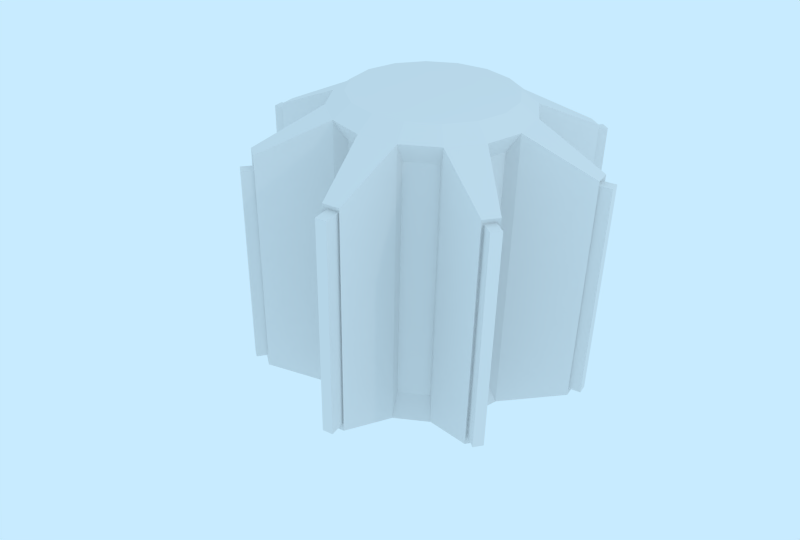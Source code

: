 # Source: model-a.blend  (saved by Blender 2.70.5; exported with 4.5.12 LTS)
import bpy
from mathutils import Matrix  # noqa: F401  (used for matrix-valued properties, if any)

bpy.ops.wm.read_factory_settings(use_empty=True)
scene = bpy.context.scene
scene.name = 'Scene'

# ---- collections
col_collection_1 = bpy.data.collections.new('Collection 1'); scene.collection.children.link(col_collection_1)

# ---- materials (node trees are filled in below, after node groups)
mat_hard_plate = bpy.data.materials.new('hard_plate')
mat_hard_plate.alpha_threshold = 0.0
mat_hard_plate.use_transparent_shadow = False
mat_hard_plate.roughness = 0.5
mat_hard_plate.line_color = (0.0, 0.0, 0.0, 1.0)

# ---- material node trees

# ---- world
world_world = bpy.data.worlds.new('World'); scene.world = world_world
world_world.color = (0.578, 0.8311, 1.0)
world_world.use_sun_shadow = False
world_world.sun_shadow_jitter_overblur = 0.0
world_world.cycles.sampling_method = 'MANUAL'
world_world.cycles.sample_map_resolution = 256

# ---- cameras
cam_camera = bpy.data.cameras.new('Camera')
cam_camera.clip_end = 100.0
cam_camera.lens = 35.0
cam_camera.sensor_width = 32.0
cam_camera.sensor_height = 18.0
cam_camera.ortho_scale = 7.314
cam_camera.dof.focus_distance = 0.0
cam_camera.dof.aperture_fstop = 128.0

# ---- lights
light_lamp = bpy.data.lights.new('Lamp', 'POINT')
light_lamp.transmission_factor = 0.0
light_lamp.cutoff_distance = 30.0
light_lamp.energy = 137.0
light_lamp.shadow_buffer_clip_start = 1.001
light_lamp.shadow_soft_size = 0.1
light_lamp.shadow_maximum_resolution = 0.006
light_lamp.use_absolute_resolution = True
light_lamp.cycles.use_multiple_importance_sampling = False

# ---- meshes
me_cylinder_011 = bpy.data.meshes.new('Cylinder.011')
me_cylinder_011.from_pydata([(0.0, 2.0, -1.49), (0.0, 2.0, 1.507), (1.414, 1.414, -1.49), (1.414, 1.414, 1.507), (2.0, -8.742e-08, -1.49), (2.0, -8.742e-08, 1.507), (1.414, -1.414, -1.49), (1.414, -1.414, 1.507), (-1.748e-07, -2.0, -1.49), (-1.748e-07, -2.0, 1.507), (-1.414, -1.414, -1.49), (-1.414, -1.414, 1.507), (-2.0, 2.385e-08, -1.49), (-2.0, 2.385e-08, 1.507), (-1.414, 1.414, -1.49), (-1.414, 1.414, 1.507), (-3.566e-08, 1.125, 2.0), (0.7952, 0.7952, 2.0), (1.125, -5.263e-08, 2.0), (0.7952, -0.7952, 2.0), (-1.34e-07, -1.125, 2.0), (-0.7952, -0.7952, 2.0), (-1.125, 9.931e-09, 2.0), (-0.7952, 0.7952, 2.0), (-3.351e-08, 1.177, -1.922), (0.8325, 0.8325, -1.922), (1.177, -5.473e-08, -1.922), (0.8325, -0.8325, -1.922), (-1.364e-07, -1.177, -1.922), (-0.8325, -0.8325, -1.922), (-1.177, 1.077e-08, -1.922), (-0.8325, 0.8325, -1.922)], [], [(0, 1, 3, 2), (2, 3, 5, 4), (4, 5, 7, 6), (6, 7, 9, 8), (8, 9, 11, 10), (10, 11, 13, 12), (13, 11, 21, 22), (14, 15, 1, 0), (12, 13, 15, 14), (14, 0, 24, 31), (17, 16, 23, 22, 21, 20, 19, 18), (9, 7, 19, 20), (3, 1, 16, 17), (15, 13, 22, 23), (5, 3, 17, 18), (11, 9, 20, 21), (1, 15, 23, 16), (7, 5, 18, 19), (24, 25, 26, 27, 28, 29, 30, 31), (4, 6, 27, 26), (10, 12, 30, 29), (6, 8, 28, 27), (0, 2, 25, 24), (12, 14, 31, 30), (2, 4, 26, 25), (8, 10, 29, 28)])
me_cylinder_011.materials.append(mat_hard_plate)
me_cylinder_011.use_remesh_preserve_volume = False
me_cylinder_011.use_remesh_preserve_attributes = False
me_cylinder_011.use_mirror_vertex_groups = False
me_cylinder_011.update()
me_cylinder_001 = bpy.data.meshes.new('Cylinder.001')
me_cylinder_001.from_pydata([(0.2341, 1.159, -1.775), (0.2341, 1.159, 1.772), (0.6597, 0.9811, -1.775), (0.6597, 0.9811, 1.772), (0.985, 0.6539, -1.775), (0.985, 0.6539, 1.772), (1.16, 0.2272, -1.775), (1.16, 0.2272, 1.772), (1.159, -0.2341, -1.775), (1.159, -0.2341, 1.772), (0.9811, -0.6597, -1.775), (0.9811, -0.6597, 1.772), (0.6539, -0.985, -1.775), (0.6539, -0.985, 1.772), (0.2272, -1.16, -1.775), (0.2272, -1.16, 1.772), (-0.2341, -1.159, -1.775), (-0.2341, -1.159, 1.772), (-0.6597, -0.9811, -1.775), (-0.6597, -0.9811, 1.772), (-0.985, -0.6539, -1.775), (-0.985, -0.6539, 1.772), (-1.16, -0.2272, -1.775), (-1.16, -0.2272, 1.772), (-1.159, 0.2341, -1.775), (-1.159, 0.2341, 1.772), (-0.9811, 0.6597, -1.775), (-0.9811, 0.6597, 1.772), (-0.6539, 0.985, -1.775), (-0.6539, 0.985, 1.772), (-0.2272, 1.16, -1.775), (-0.2272, 1.16, 1.772), (0.1919, 0.9498, 1.932), (0.5407, 0.804, 1.932), (0.8072, 0.5359, 1.932), (0.9509, 0.1862, 1.932), (0.9498, -0.1919, 1.932), (0.804, -0.5407, 1.932), (0.5359, -0.8072, 1.932), (0.1862, -0.9509, 1.932), (-0.1919, -0.9498, 1.932), (-0.5407, -0.804, 1.932), (-0.8072, -0.5359, 1.932), (-0.9509, -0.1862, 1.932), (-0.9498, 0.1919, 1.932), (-0.804, 0.5407, 1.932), (-0.5359, 0.8072, 1.932), (-0.1862, 0.9509, 1.932), (0.2145, 1.062, -1.86), (0.6046, 0.8991, -1.86), (0.9027, 0.5993, -1.86), (1.063, 0.2082, -1.86), (1.062, -0.2145, -1.86), (0.8991, -0.6046, -1.86), (0.5993, -0.9027, -1.86), (0.2082, -1.063, -1.86), (-0.2145, -1.062, -1.86), (-0.6046, -0.8991, -1.86), (-0.9027, -0.5993, -1.86), (-1.063, -0.2082, -1.86), (-1.062, 0.2145, -1.86), (-0.8991, 0.6046, -1.86), (-0.5993, 0.9027, -1.86), (-0.2082, 1.063, -1.86), (0.1995, 0.9878, -1.513), (0.1995, 0.9878, 1.51), (0.5624, 0.8363, -1.513), (0.5624, 0.8363, 1.51), (0.8396, 0.5574, -1.513), (0.8396, 0.5574, 1.51), (0.989, 0.1937, -1.513), (0.989, 0.1937, 1.51), (0.9878, -0.1995, -1.513), (0.9878, -0.1995, 1.51), (0.8363, -0.5624, -1.513), (0.8363, -0.5624, 1.51), (0.5574, -0.8396, -1.513), (0.5574, -0.8396, 1.51), (0.1937, -0.989, -1.513), (0.1937, -0.989, 1.51), (-0.1995, -0.9878, -1.513), (-0.1995, -0.9878, 1.51), (-0.5624, -0.8363, -1.513), (-0.5624, -0.8363, 1.51), (-0.8396, -0.5574, -1.513), (-0.8396, -0.5574, 1.51), (-0.989, -0.1937, -1.513), (-0.989, -0.1937, 1.51), (-0.9878, 0.1995, -1.513), (-0.9878, 0.1995, 1.51), (-0.8363, 0.5624, -1.513), (-0.8363, 0.5624, 1.51), (-0.5574, 0.8396, -1.513), (-0.5574, 0.8396, 1.51), (-0.1937, 0.989, -1.513), (-0.1937, 0.989, 1.51), (0.1054, 2.0, -1.396), (0.1054, 2.0, 1.393), (1.348, 1.481, -1.396), (1.348, 1.481, 1.393), (1.489, 1.339, -1.396), (1.489, 1.339, 1.393), (2.0, 0.09356, -1.396), (2.0, 0.09356, 1.393), (2.0, -0.1054, -1.396), (2.0, -0.1054, 1.393), (1.481, -1.348, -1.396), (1.481, -1.348, 1.393), (1.339, -1.489, -1.396), (1.339, -1.489, 1.393), (0.09356, -2.0, -1.396), (0.09356, -2.0, 1.393), (-0.1054, -2.0, -1.396), (-0.1054, -2.0, 1.393), (-1.348, -1.481, -1.396), (-1.348, -1.481, 1.393), (-1.489, -1.339, -1.396), (-1.489, -1.339, 1.393), (-2.0, -0.09356, -1.396), (-2.0, -0.09356, 1.393), (-2.0, 0.1054, -1.396), (-2.0, 0.1054, 1.393), (-1.481, 1.348, -1.396), (-1.481, 1.348, 1.393), (-1.339, 1.489, -1.396), (-1.339, 1.489, 1.393), (-0.09356, 2.0, -1.396), (-0.09356, 2.0, 1.393), (0.06999, 1.961, -1.329), (0.06999, 1.961, 1.326), (1.346, 1.428, -1.329), (1.346, 1.428, 1.326), (1.436, 1.337, -1.329), (1.436, 1.337, 1.326), (1.962, 0.05834, -1.329), (1.962, 0.05834, 1.326), (1.961, -0.06999, -1.329), (1.961, -0.06999, 1.326), (1.428, -1.346, -1.329), (1.428, -1.346, 1.326), (1.337, -1.436, -1.329), (1.337, -1.436, 1.326), (0.05834, -1.962, -1.329), (0.05834, -1.962, 1.326), (-0.06999, -1.961, -1.329), (-0.06999, -1.961, 1.326), (-1.346, -1.428, -1.329), (-1.346, -1.428, 1.326), (-1.436, -1.337, -1.329), (-1.436, -1.337, 1.326), (-1.962, -0.05834, -1.329), (-1.962, -0.05834, 1.326), (-1.961, 0.06999, -1.329), (-1.961, 0.06999, 1.326), (-1.428, 1.346, -1.329), (-1.428, 1.346, 1.326), (-1.337, 1.436, -1.329), (-1.337, 1.436, 1.326), (-0.05834, 1.962, -1.329), (-0.05834, 1.962, 1.326)], [], [(15, 14, 78, 79), (11, 13, 109, 107), (1, 3, 67, 65), (14, 15, 111, 110), (7, 6, 70, 71), (3, 5, 101, 99), (10, 8, 72, 74), (6, 7, 103, 102), (18, 16, 80, 82), (19, 21, 117, 115), (23, 22, 86, 87), (22, 23, 119, 118), (26, 24, 88, 90), (27, 29, 125, 123), (21, 19, 41, 42), (30, 31, 127, 126), (31, 30, 94, 95), (8, 10, 53, 52), (33, 32, 47, 46, 45, 44, 43, 42, 41, 40, 39, 38, 37, 36, 35, 34), (5, 3, 33, 34), (3, 1, 32, 33), (29, 27, 45, 46), (13, 11, 37, 38), (27, 25, 44, 45), (11, 9, 36, 37), (19, 17, 40, 41), (17, 15, 39, 40), (25, 23, 43, 44), (9, 7, 35, 36), (1, 31, 47, 32), (7, 5, 34, 35), (31, 29, 46, 47), (15, 13, 38, 39), (23, 21, 42, 43), (48, 49, 50, 51, 52, 53, 54, 55, 56, 57, 58, 59, 60, 61, 62, 63), (16, 18, 57, 56), (24, 26, 61, 60), (22, 24, 60, 59), (6, 8, 52, 51), (30, 0, 48, 63), (14, 16, 56, 55), (28, 30, 63, 62), (12, 14, 55, 54), (20, 22, 59, 58), (4, 6, 51, 50), (18, 20, 58, 57), (2, 4, 50, 49), (0, 2, 49, 48), (26, 28, 62, 61), (10, 12, 54, 53), (64, 65, 67, 66), (68, 69, 71, 70), (72, 73, 75, 74), (76, 77, 79, 78), (80, 81, 83, 82), (84, 85, 87, 86), (88, 89, 91, 90), (92, 93, 95, 94), (28, 29, 93, 92), (25, 27, 91, 89), (20, 21, 85, 84), (17, 19, 83, 81), (12, 13, 77, 76), (9, 11, 75, 73), (4, 5, 69, 68), (0, 1, 65, 64), (30, 28, 92, 94), (27, 26, 90, 91), (22, 20, 84, 86), (19, 18, 82, 83), (3, 2, 66, 67), (14, 12, 76, 78), (11, 10, 74, 75), (6, 4, 68, 70), (29, 31, 95, 93), (24, 25, 89, 88), (21, 23, 87, 85), (16, 17, 81, 80), (5, 7, 71, 69), (2, 0, 64, 66), (13, 15, 79, 77), (8, 9, 73, 72), (101, 100, 132, 133), (105, 104, 136, 137), (109, 108, 140, 141), (97, 96, 128, 129), (113, 112, 144, 145), (117, 116, 148, 149), (121, 120, 152, 153), (125, 124, 156, 157), (0, 30, 126, 96), (29, 28, 124, 125), (24, 22, 118, 120), (21, 20, 116, 117), (13, 12, 108, 109), (8, 6, 102, 104), (5, 4, 100, 101), (1, 0, 96, 97), (16, 14, 110, 112), (31, 1, 97, 127), (26, 27, 123, 122), (23, 25, 121, 119), (18, 19, 115, 114), (2, 3, 99, 98), (15, 17, 113, 111), (10, 11, 107, 106), (7, 9, 105, 103), (28, 26, 122, 124), (25, 24, 120, 121), (20, 18, 114, 116), (17, 16, 112, 113), (4, 2, 98, 100), (12, 10, 106, 108), (9, 8, 104, 105), (130, 131, 133, 132), (134, 135, 137, 136), (138, 139, 141, 140), (146, 147, 149, 148), (150, 151, 153, 152), (154, 155, 157, 156), (158, 159, 129, 128), (126, 127, 159, 158), (122, 123, 155, 154), (118, 119, 151, 150), (114, 115, 147, 146), (102, 103, 135, 134), (98, 99, 131, 130), (110, 111, 143, 142), (106, 107, 139, 138), (96, 126, 158, 128), (124, 122, 154, 156), (120, 118, 150, 152), (116, 114, 146, 148), (108, 106, 138, 140), (104, 102, 134, 136), (100, 98, 130, 132), (112, 110, 142, 144), (127, 97, 129, 159), (123, 125, 157, 155), (119, 121, 153, 151), (115, 117, 149, 147), (111, 113, 145, 143), (107, 109, 141, 139), (103, 105, 137, 135), (99, 101, 133, 131), (142, 143, 145, 144)])
_uv = me_cylinder_001.uv_layers.new(name='UVMap')
_uv.uv.foreach_set('vector', [0.4668, 0.3333, 0.4668, 0.6667, 0.4506, 0.6421, 0.4506, 0.3579, 0.1559, 0.06826, 0.1158, 0.08485, 0.0969, 0.007157, 0.1142, 0.0, 0.488, 0.6667, 0.5281, 0.6667, 0.519, 0.6913, 0.4848, 0.6913, 0.4668, 0.6667, 0.4668, 0.3333, 0.5459, 0.3689, 0.5459, 0.6311, 0.5628, 0.3333, 0.5628, 0.6667, 0.5467, 0.6421, 0.5467, 0.3579, 0.2869, 0.1556, 0.2703, 0.1155, 0.3482, 0.09666, 0.3553, 0.1139, 0.5715, 0.6667, 0.6117, 0.6667, 0.6149, 0.6913, 0.5806, 0.6913, 0.5628, 0.6667, 0.5628, 0.3333, 0.642, 0.3689, 0.642, 0.6311, 0.7438, 0.6667, 0.7814, 0.6667, 0.7867, 0.6913, 0.7547, 0.6913, 0.06842, 0.1989, 0.08506, 0.239, 0.007174, 0.2578, 0.0, 0.2405, 0.812, 0.3333, 0.812, 0.0, 0.8284, 0.0246, 0.8284, 0.3087, 0.812, 0.0, 0.812, 0.3333, 0.7352, 0.2978, 0.7352, 0.03557, 0.7438, 1.0, 0.7063, 1.0, 0.7009, 0.9754, 0.7329, 0.9754, 0.1994, 0.2862, 0.2395, 0.2696, 0.2584, 0.3473, 0.2411, 0.3545, 0.08506, 0.239, 0.06842, 0.1989, 0.08814, 0.195, 0.1018, 0.2278, 0.7188, 0.0, 0.7188, 0.3333, 0.642, 0.2978, 0.642, 0.03557, 0.7188, 0.3333, 0.7188, 0.0, 0.7352, 0.0246, 0.7352, 0.3087, 0.2395, 0.4393, 0.2703, 0.47, 0.2625, 0.4751, 0.2344, 0.447, 0.2672, 0.1595, 0.2672, 0.195, 0.2536, 0.2278, 0.2284, 0.253, 0.1955, 0.2665, 0.1599, 0.2665, 0.127, 0.253, 0.1018, 0.2278, 0.08814, 0.195, 0.08814, 0.1595, 0.1018, 0.1266, 0.127, 0.1015, 0.1599, 0.08792, 0.1955, 0.08792, 0.2284, 0.1015, 0.2536, 0.1266, 0.2703, 0.1155, 0.2869, 0.1556, 0.2672, 0.1595, 0.2536, 0.1266, 0.2869, 0.1556, 0.2869, 0.1989, 0.2672, 0.195, 0.2672, 0.1595, 0.2395, 0.2696, 0.1994, 0.2862, 0.1955, 0.2665, 0.2284, 0.253, 0.1158, 0.08485, 0.1559, 0.06826, 0.1599, 0.08792, 0.127, 0.1015, 0.1994, 0.2862, 0.1559, 0.2862, 0.1599, 0.2665, 0.1955, 0.2665, 0.1559, 0.06826, 0.1994, 0.06826, 0.1955, 0.08792, 0.1599, 0.08792, 0.06842, 0.1989, 0.06842, 0.1556, 0.08814, 0.1595, 0.08814, 0.195, 0.06842, 0.1556, 0.08506, 0.1155, 0.1018, 0.1266, 0.08814, 0.1595, 0.1559, 0.2862, 0.1158, 0.2696, 0.127, 0.253, 0.1599, 0.2665, 0.1994, 0.06826, 0.2395, 0.08485, 0.2284, 0.1015, 0.1955, 0.08792, 0.2869, 0.1989, 0.2703, 0.239, 0.2536, 0.2278, 0.2672, 0.195, 0.2395, 0.08485, 0.2703, 0.1155, 0.2536, 0.1266, 0.2284, 0.1015, 0.2703, 0.239, 0.2395, 0.2696, 0.2284, 0.253, 0.2536, 0.2278, 0.08506, 0.1155, 0.1158, 0.08485, 0.127, 0.1015, 0.1018, 0.1266, 0.1158, 0.2696, 0.08506, 0.239, 0.1018, 0.2278, 0.127, 0.253, 0.09279, 0.4751, 0.121, 0.447, 0.1578, 0.4318, 0.1976, 0.4318, 0.2344, 0.447, 0.2625, 0.4751, 0.2778, 0.5118, 0.2778, 0.5516, 0.2625, 0.5883, 0.2344, 0.6164, 0.1976, 0.6316, 0.1578, 0.6316, 0.121, 0.6164, 0.09279, 0.5883, 0.07755, 0.5516, 0.07755, 0.5118, 0.2703, 0.5934, 0.2395, 0.6241, 0.2344, 0.6164, 0.2625, 0.5883, 0.1158, 0.6241, 0.08506, 0.5934, 0.09279, 0.5883, 0.121, 0.6164, 0.1559, 0.6407, 0.1158, 0.6241, 0.121, 0.6164, 0.1578, 0.6316, 0.1994, 0.4227, 0.2395, 0.4393, 0.2344, 0.447, 0.1976, 0.4318, 0.06842, 0.51, 0.08506, 0.47, 0.09279, 0.4751, 0.07755, 0.5118, 0.2869, 0.5534, 0.2703, 0.5934, 0.2625, 0.5883, 0.2778, 0.5516, 0.06842, 0.5534, 0.06842, 0.51, 0.07755, 0.5118, 0.07755, 0.5516, 0.2869, 0.51, 0.2869, 0.5534, 0.2778, 0.5516, 0.2778, 0.5118, 0.1994, 0.6407, 0.1559, 0.6407, 0.1578, 0.6316, 0.1976, 0.6316, 0.1559, 0.4227, 0.1994, 0.4227, 0.1976, 0.4318, 0.1578, 0.4318, 0.2395, 0.6241, 0.1994, 0.6407, 0.1976, 0.6316, 0.2344, 0.6164, 0.1158, 0.4393, 0.1559, 0.4227, 0.1578, 0.4318, 0.121, 0.447, 0.08506, 0.47, 0.1158, 0.4393, 0.121, 0.447, 0.09279, 0.4751, 0.08506, 0.5934, 0.06842, 0.5534, 0.07755, 0.5516, 0.09279, 0.5883, 0.2703, 0.47, 0.2869, 0.51, 0.2778, 0.5118, 0.2625, 0.4751, 0.4848, 0.9754, 0.4848, 0.6913, 0.519, 0.6913, 0.519, 0.9754, 0.5373, 0.9754, 0.5373, 0.6913, 0.5715, 0.6913, 0.5715, 0.9754, 0.6149, 0.6913, 0.6149, 0.9754, 0.5806, 0.9754, 0.5806, 0.6913, 0.6651, 0.9754, 0.6651, 0.6913, 0.7009, 0.6913, 0.7009, 0.9754, 0.7867, 0.6913, 0.7867, 0.9754, 0.7547, 0.9754, 0.7547, 0.6913, 0.6221, 0.9754, 0.6221, 0.6913, 0.6579, 0.6913, 0.6579, 0.9754, 0.7009, 0.9754, 0.7009, 0.6913, 0.7329, 0.6913, 0.7329, 0.9754, 0.9655, 0.6421, 0.9655, 0.3579, 0.9997, 0.3579, 0.9997, 0.6421, 0.9863, 0.3333, 0.9863, 0.0, 1.0, 0.0246, 1.0, 0.3087, 0.7063, 0.6667, 0.7438, 0.6667, 0.7329, 0.6913, 0.7009, 0.6913, 0.835, 0.6667, 0.835, 1.0, 0.8214, 0.9754, 0.8214, 0.6913, 0.7814, 1.0, 0.7438, 1.0, 0.7547, 0.9754, 0.7867, 0.9754, 0.9863, 0.0, 0.9863, 0.3333, 0.9716, 0.3087, 0.9716, 0.0246, 0.6117, 1.0, 0.5715, 1.0, 0.5806, 0.9754, 0.6149, 0.9754, 0.6424, 0.6667, 0.6424, 0.3333, 0.6572, 0.3579, 0.6572, 0.6421, 0.4345, 0.6667, 0.4345, 0.3333, 0.4506, 0.3579, 0.4506, 0.6421, 0.9965, 0.6667, 0.9563, 0.6667, 0.9655, 0.6421, 0.9997, 0.6421, 0.9169, 0.6667, 0.9169, 1.0, 0.9046, 0.9754, 0.9046, 0.6913, 0.6569, 1.0, 0.6149, 1.0, 0.6221, 0.9754, 0.6579, 0.9754, 0.8077, 1.0, 0.8077, 0.6667, 0.8214, 0.6913, 0.8214, 0.9754, 0.9169, 1.0, 0.9169, 0.6667, 0.9292, 0.6913, 0.9292, 0.9754, 0.6999, 1.0, 0.6579, 1.0, 0.6651, 0.9754, 0.7009, 0.9754, 0.835, 1.0, 0.835, 0.6667, 0.8487, 0.6913, 0.8487, 0.9754, 0.5683, 1.0, 0.5281, 1.0, 0.5373, 0.9754, 0.5715, 0.9754, 0.9563, 0.3333, 0.9965, 0.3333, 0.9997, 0.3579, 0.9655, 0.3579, 0.6258, 0.3333, 0.6258, 0.0, 0.642, 0.0246, 0.642, 0.3087, 0.6149, 0.6667, 0.6569, 0.6667, 0.6579, 0.6913, 0.6221, 0.6913, 0.4355, 0.3333, 0.4355, 0.0, 0.451, 0.0246, 0.451, 0.3087, 0.5281, 0.6667, 0.5683, 0.6667, 0.5715, 0.6913, 0.5373, 0.6913, 0.5281, 1.0, 0.488, 1.0, 0.4848, 0.9754, 0.519, 0.9754, 0.6579, 0.6667, 0.6999, 0.6667, 0.7009, 0.6913, 0.6651, 0.6913, 0.4665, 0.0, 0.4665, 0.3333, 0.451, 0.3087, 0.451, 0.0246, 0.4848, 0.9644, 0.4848, 0.7022, 0.4848, 0.7022, 0.4848, 0.9644, 0.5467, 0.2978, 0.5467, 0.03557, 0.5467, 0.03557, 0.5467, 0.2978, 0.8433, 0.03557, 0.8433, 0.2978, 0.8433, 0.2978, 0.8433, 0.03557, 0.3553, 0.3689, 0.3553, 0.6311, 0.3553, 0.6311, 0.3553, 0.3689, 0.3553, 0.03557, 0.3553, 0.2978, 0.3553, 0.2978, 0.3553, 0.03557, 0.8709, 0.6311, 0.8709, 0.3689, 0.8709, 0.3689, 0.8709, 0.6311, 0.5467, 0.03557, 0.5467, 0.2978, 0.5467, 0.2978, 0.5467, 0.03557, 0.7219, 0.6311, 0.7219, 0.3689, 0.7219, 0.3689, 0.7219, 0.6311, 0.08506, 0.47, 0.06842, 0.51, 1.123e-08, 0.4684, 0.007174, 0.4511, 0.6572, 0.6667, 0.6572, 0.3333, 0.7219, 0.3689, 0.7219, 0.6311, 0.1158, 0.6241, 0.1559, 0.6407, 0.1142, 0.7089, 0.0969, 0.7018, 0.8131, 0.6667, 0.8131, 0.3333, 0.8709, 0.3689, 0.8709, 0.6311, 0.9011, 0.0, 0.9011, 0.3333, 0.8433, 0.2978, 0.8433, 0.03557, 0.2395, 0.4393, 0.1994, 0.4227, 0.2411, 0.3545, 0.2584, 0.3616, 0.4201, 1.0, 0.4201, 0.6667, 0.4848, 0.7022, 0.4848, 0.9644, 0.4345, 0.3333, 0.4345, 0.6667, 0.3553, 0.6311, 0.3553, 0.3689, 0.2703, 0.5934, 0.2869, 0.5534, 0.3553, 0.595, 0.3482, 0.6123, 0.2703, 0.239, 0.2869, 0.1989, 0.3553, 0.2405, 0.3482, 0.2578, 0.9563, 0.3333, 0.9563, 0.6667, 0.8858, 0.6311, 0.8858, 0.3689, 0.1158, 0.2696, 0.1559, 0.2862, 0.1142, 0.3545, 0.0969, 0.3473, 0.9011, 0.3333, 0.9011, 0.0, 0.9716, 0.03557, 0.9716, 0.2978, 0.7352, 0.6667, 0.7352, 0.3333, 0.7999, 0.3689, 0.7999, 0.6311, 0.08506, 0.1155, 0.06842, 0.1556, 4.492e-08, 0.1139, 0.007174, 0.09666, 0.4201, 0.6667, 0.4201, 1.0, 0.3553, 0.9644, 0.3553, 0.7022, 0.2395, 0.08485, 0.1994, 0.06826, 0.2411, 1.12e-08, 0.2584, 0.007157, 0.06842, 0.5534, 0.08506, 0.5934, 0.007174, 0.6123, 0.0, 0.595, 0.6258, 0.0, 0.6258, 0.3333, 0.5467, 0.2978, 0.5467, 0.03557, 0.1994, 0.6407, 0.2395, 0.6241, 0.2584, 0.7018, 0.2411, 0.7089, 0.4355, 0.0, 0.4355, 0.3333, 0.3553, 0.2978, 0.3553, 0.03557, 0.1559, 0.4227, 0.1158, 0.4393, 0.0969, 0.3616, 0.1142, 0.3545, 0.2869, 0.51, 0.2703, 0.47, 0.3482, 0.4511, 0.3553, 0.4684, 0.4665, 0.3333, 0.4665, 0.0, 0.5467, 0.03557, 0.5467, 0.2978, 0.7999, 0.6311, 0.7999, 0.3689, 0.8131, 0.3689, 0.8131, 0.6311, 0.8055, 0.6667, 0.8055, 0.9289, 0.7867, 0.9289, 0.7867, 0.6667, 0.8284, 0.2978, 0.8284, 0.03557, 0.8433, 0.03557, 0.8433, 0.2978, 0.8858, 0.3689, 0.8858, 0.6311, 0.8709, 0.6311, 0.8709, 0.3689, 0.8673, 0.9289, 0.8673, 0.6667, 0.8858, 0.6667, 0.8858, 0.9289, 0.7352, 0.3689, 0.7352, 0.6311, 0.7219, 0.6311, 0.7219, 0.3689, 0.9046, 0.6667, 0.9046, 0.9289, 0.8858, 0.9289, 0.8858, 0.6667, 0.642, 0.03557, 0.642, 0.2978, 0.642, 0.2978, 0.642, 0.03557, 0.8858, 0.3689, 0.8858, 0.6311, 0.8858, 0.6311, 0.8858, 0.3689, 0.7352, 0.03557, 0.7352, 0.2978, 0.7352, 0.2978, 0.7352, 0.03557, 0.9716, 0.2978, 0.9716, 0.03557, 0.9716, 0.03557, 0.9716, 0.2978, 0.642, 0.6311, 0.642, 0.3689, 0.642, 0.3689, 0.642, 0.6311, 0.7999, 0.6311, 0.7999, 0.3689, 0.7999, 0.3689, 0.7999, 0.6311, 0.5459, 0.6311, 0.5459, 0.3689, 0.5459, 0.3689, 0.5459, 0.6311, 0.3553, 0.7022, 0.3553, 0.9644, 0.3553, 0.9644, 0.3553, 0.7022, 0.007174, 0.4511, 1.123e-08, 0.4684, 1.123e-08, 0.4684, 0.007174, 0.4511, 0.0, 0.595, 0.007174, 0.6123, 0.007174, 0.6123, 0.0, 0.595, 0.0969, 0.7018, 0.1142, 0.7089, 0.1142, 0.7089, 0.0969, 0.7018, 0.2411, 0.7089, 0.2584, 0.7018, 0.2584, 0.7018, 0.2411, 0.7089, 0.3553, 0.4684, 0.3482, 0.4511, 0.3482, 0.4511, 0.3553, 0.4684, 0.2584, 0.3616, 0.2411, 0.3545, 0.2411, 0.3545, 0.2584, 0.3616, 0.1142, 0.3545, 0.0969, 0.3616, 0.0969, 0.3616, 0.1142, 0.3545, 0.3482, 0.6123, 0.3553, 0.595, 0.3553, 0.595, 0.3482, 0.6123, 0.3482, 0.2578, 0.3553, 0.2405, 0.3553, 0.2405, 0.3482, 0.2578, 0.2411, 0.3545, 0.2584, 0.3473, 0.2584, 0.3473, 0.2411, 0.3545, 0.0969, 0.3473, 0.1142, 0.3545, 0.1142, 0.3545, 0.0969, 0.3473, 0.0, 0.2405, 0.007174, 0.2578, 0.007174, 0.2578, 0.0, 0.2405, 0.007174, 0.09666, 4.492e-08, 0.1139, 4.492e-08, 0.1139, 0.007174, 0.09666, 0.1142, 0.0, 0.0969, 0.007157, 0.0969, 0.007157, 0.1142, 0.0, 0.2584, 0.007157, 0.2411, 1.12e-08, 0.2411, 1.12e-08, 0.2584, 0.007157, 0.3553, 0.1139, 0.3482, 0.09666, 0.3482, 0.09666, 0.3553, 0.1139, 0.3553, 0.595, 0.007174, 0.09666, 0.3553, 0.03557, 0.3482, 0.6123])
me_cylinder_001.materials.append(mat_hard_plate)
me_cylinder_001.use_remesh_preserve_volume = False
me_cylinder_001.use_remesh_preserve_attributes = False
me_cylinder_001.use_mirror_vertex_groups = False
me_cylinder_001.update()
me_cylinder_002 = bpy.data.meshes.new('Cylinder.002')
me_cylinder_002.from_pydata([(0.06141, -2.08, -1.327), (0.06141, -2.08, 1.327), (-0.06692, -2.079, -1.327), (-0.06692, -2.079, 1.327), (0.06693, -0.6727, 1.327), (-0.06142, -0.6768, -1.327), (0.06693, -0.6727, -1.327), (-0.06142, -0.6768, 1.327)], [], [(0, 1, 3, 2), (5, 6, 0, 2), (6, 4, 1, 0), (4, 7, 3, 1), (7, 5, 2, 3)])
_uv = me_cylinder_002.uv_layers.new(name='UVMap')
_uv.uv.foreach_set('vector', [0.8559, 0.5933, 0.8559, 0.8565, 0.8432, 0.8565, 0.8432, 0.5933, 0.9297, 0.5923, 0.9424, 0.5927, 0.9418, 0.4532, 0.9291, 0.4532, 0.8933, 0.5933, 0.8933, 0.8565, 0.7538, 0.8565, 0.7538, 0.5933, 0.7236, 0.5868, 0.7109, 0.5864, 0.7104, 0.4474, 0.7231, 0.4473, 0.8929, 0.4599, 0.8929, 0.1967, 0.7538, 0.1967, 0.7538, 0.4599])
me_cylinder_002.materials.append(mat_hard_plate)
me_cylinder_002.use_remesh_preserve_volume = False
me_cylinder_002.use_remesh_preserve_attributes = False
me_cylinder_002.use_mirror_vertex_groups = False
me_cylinder_002.update()
me_cylinder_004 = bpy.data.meshes.new('Cylinder.004')
me_cylinder_004.from_pydata([(0.06141, -2.08, -1.327), (0.06141, -2.08, 1.327), (-0.06692, -2.079, -1.327), (-0.06692, -2.079, 1.327), (0.06693, -0.6727, 1.327), (-0.06142, -0.6768, -1.327), (0.06693, -0.6727, -1.327), (-0.06142, -0.6768, 1.327)], [], [(0, 1, 3, 2), (5, 6, 0, 2), (6, 4, 1, 0), (4, 7, 3, 1), (7, 5, 2, 3)])
_uv = me_cylinder_004.uv_layers.new(name='UVMap')
_uv.uv.foreach_set('vector', [0.8559, 0.5933, 0.8559, 0.8565, 0.8432, 0.8565, 0.8432, 0.5933, 0.9297, 0.5923, 0.9424, 0.5927, 0.9418, 0.4532, 0.9291, 0.4532, 0.8933, 0.5933, 0.8933, 0.8565, 0.7538, 0.8565, 0.7538, 0.5933, 0.7236, 0.5868, 0.7109, 0.5864, 0.7104, 0.4474, 0.7231, 0.4473, 0.8929, 0.4599, 0.8929, 0.1967, 0.7538, 0.1967, 0.7538, 0.4599])
me_cylinder_004.materials.append(mat_hard_plate)
me_cylinder_004.use_remesh_preserve_volume = False
me_cylinder_004.use_remesh_preserve_attributes = False
me_cylinder_004.use_mirror_vertex_groups = False
me_cylinder_004.update()
me_cylinder_009 = bpy.data.meshes.new('Cylinder.009')
me_cylinder_009.from_pydata([(0.06141, -2.08, -1.327), (0.06141, -2.08, 1.327), (-0.06692, -2.079, -1.327), (-0.06692, -2.079, 1.327), (0.06693, -0.6727, 1.327), (-0.06142, -0.6768, -1.327), (0.06693, -0.6727, -1.327), (-0.06142, -0.6768, 1.327)], [], [(0, 1, 3, 2), (5, 6, 0, 2), (6, 4, 1, 0), (4, 7, 3, 1), (7, 5, 2, 3)])
_uv = me_cylinder_009.uv_layers.new(name='UVMap')
_uv.uv.foreach_set('vector', [0.8559, 0.5933, 0.8559, 0.8565, 0.8432, 0.8565, 0.8432, 0.5933, 0.9297, 0.5923, 0.9424, 0.5927, 0.9418, 0.4532, 0.9291, 0.4532, 0.8933, 0.5933, 0.8933, 0.8565, 0.7538, 0.8565, 0.7538, 0.5933, 0.7236, 0.5868, 0.7109, 0.5864, 0.7104, 0.4474, 0.7231, 0.4473, 0.8929, 0.4599, 0.8929, 0.1967, 0.7538, 0.1967, 0.7538, 0.4599])
me_cylinder_009.materials.append(mat_hard_plate)
me_cylinder_009.use_remesh_preserve_volume = False
me_cylinder_009.use_remesh_preserve_attributes = False
me_cylinder_009.use_mirror_vertex_groups = False
me_cylinder_009.update()
me_cylinder_008 = bpy.data.meshes.new('Cylinder.008')
me_cylinder_008.from_pydata([(0.06141, -2.08, -1.327), (0.06141, -2.08, 1.327), (-0.06692, -2.079, -1.327), (-0.06692, -2.079, 1.327), (0.06693, -0.6727, 1.327), (-0.06142, -0.6768, -1.327), (0.06693, -0.6727, -1.327), (-0.06142, -0.6768, 1.327)], [], [(0, 1, 3, 2), (5, 6, 0, 2), (6, 4, 1, 0), (4, 7, 3, 1), (7, 5, 2, 3)])
_uv = me_cylinder_008.uv_layers.new(name='UVMap')
_uv.uv.foreach_set('vector', [0.8559, 0.5933, 0.8559, 0.8565, 0.8432, 0.8565, 0.8432, 0.5933, 0.9297, 0.5923, 0.9424, 0.5927, 0.9418, 0.4532, 0.9291, 0.4532, 0.8933, 0.5933, 0.8933, 0.8565, 0.7538, 0.8565, 0.7538, 0.5933, 0.7236, 0.5868, 0.7109, 0.5864, 0.7104, 0.4474, 0.7231, 0.4473, 0.8929, 0.4599, 0.8929, 0.1967, 0.7538, 0.1967, 0.7538, 0.4599])
me_cylinder_008.materials.append(mat_hard_plate)
me_cylinder_008.use_remesh_preserve_volume = False
me_cylinder_008.use_remesh_preserve_attributes = False
me_cylinder_008.use_mirror_vertex_groups = False
me_cylinder_008.update()
me_cylinder_006 = bpy.data.meshes.new('Cylinder.006')
me_cylinder_006.from_pydata([(0.06141, -2.08, -1.327), (0.06141, -2.08, 1.327), (-0.06692, -2.079, -1.327), (-0.06692, -2.079, 1.327), (0.06693, -0.6727, 1.327), (-0.06142, -0.6768, -1.327), (0.06693, -0.6727, -1.327), (-0.06142, -0.6768, 1.327)], [], [(0, 1, 3, 2), (5, 6, 0, 2), (6, 4, 1, 0), (4, 7, 3, 1), (7, 5, 2, 3)])
_uv = me_cylinder_006.uv_layers.new(name='UVMap')
_uv.uv.foreach_set('vector', [0.8559, 0.5933, 0.8559, 0.8565, 0.8432, 0.8565, 0.8432, 0.5933, 0.9297, 0.5923, 0.9424, 0.5927, 0.9418, 0.4532, 0.9291, 0.4532, 0.8933, 0.5933, 0.8933, 0.8565, 0.7538, 0.8565, 0.7538, 0.5933, 0.7236, 0.5868, 0.7109, 0.5864, 0.7104, 0.4474, 0.7231, 0.4473, 0.8929, 0.4599, 0.8929, 0.1967, 0.7538, 0.1967, 0.7538, 0.4599])
me_cylinder_006.materials.append(mat_hard_plate)
me_cylinder_006.use_remesh_preserve_volume = False
me_cylinder_006.use_remesh_preserve_attributes = False
me_cylinder_006.use_mirror_vertex_groups = False
me_cylinder_006.update()
me_cylinder_005 = bpy.data.meshes.new('Cylinder.005')
me_cylinder_005.from_pydata([(0.06141, -2.08, -1.327), (0.06141, -2.08, 1.327), (-0.06692, -2.079, -1.327), (-0.06692, -2.079, 1.327), (0.06693, -0.6727, 1.327), (-0.06142, -0.6768, -1.327), (0.06693, -0.6727, -1.327), (-0.06142, -0.6768, 1.327)], [], [(0, 1, 3, 2), (5, 6, 0, 2), (6, 4, 1, 0), (4, 7, 3, 1), (7, 5, 2, 3)])
_uv = me_cylinder_005.uv_layers.new(name='UVMap')
_uv.uv.foreach_set('vector', [0.8559, 0.5933, 0.8559, 0.8565, 0.8432, 0.8565, 0.8432, 0.5933, 0.9297, 0.5923, 0.9424, 0.5927, 0.9418, 0.4532, 0.9291, 0.4532, 0.8933, 0.5933, 0.8933, 0.8565, 0.7538, 0.8565, 0.7538, 0.5933, 0.7236, 0.5868, 0.7109, 0.5864, 0.7104, 0.4474, 0.7231, 0.4473, 0.8929, 0.4599, 0.8929, 0.1967, 0.7538, 0.1967, 0.7538, 0.4599])
me_cylinder_005.materials.append(mat_hard_plate)
me_cylinder_005.use_remesh_preserve_volume = False
me_cylinder_005.use_remesh_preserve_attributes = False
me_cylinder_005.use_mirror_vertex_groups = False
me_cylinder_005.update()
me_cylinder_003 = bpy.data.meshes.new('Cylinder.003')
me_cylinder_003.from_pydata([(0.06141, -2.08, -1.327), (0.06141, -2.08, 1.327), (-0.06692, -2.079, -1.327), (-0.06692, -2.079, 1.327), (0.06693, -0.6727, 1.327), (-0.06142, -0.6768, -1.327), (0.06693, -0.6727, -1.327), (-0.06142, -0.6768, 1.327)], [], [(0, 1, 3, 2), (5, 6, 0, 2), (6, 4, 1, 0), (4, 7, 3, 1), (7, 5, 2, 3)])
_uv = me_cylinder_003.uv_layers.new(name='UVMap')
_uv.uv.foreach_set('vector', [0.8559, 0.5933, 0.8559, 0.8565, 0.8432, 0.8565, 0.8432, 0.5933, 0.9297, 0.5923, 0.9424, 0.5927, 0.9418, 0.4532, 0.9291, 0.4532, 0.8933, 0.5933, 0.8933, 0.8565, 0.7538, 0.8565, 0.7538, 0.5933, 0.7236, 0.5868, 0.7109, 0.5864, 0.7104, 0.4474, 0.7231, 0.4473, 0.8929, 0.4599, 0.8929, 0.1967, 0.7538, 0.1967, 0.7538, 0.4599])
me_cylinder_003.materials.append(mat_hard_plate)
me_cylinder_003.use_remesh_preserve_volume = False
me_cylinder_003.use_remesh_preserve_attributes = False
me_cylinder_003.use_mirror_vertex_groups = False
me_cylinder_003.update()
me_cylinder_007 = bpy.data.meshes.new('Cylinder.007')
me_cylinder_007.from_pydata([(0.06141, -2.08, -1.327), (0.06141, -2.08, 1.327), (-0.06692, -2.079, -1.327), (-0.06692, -2.079, 1.327), (0.06693, -0.6727, 1.327), (-0.06142, -0.6768, -1.327), (0.06693, -0.6727, -1.327), (-0.06142, -0.6768, 1.327)], [], [(0, 1, 3, 2), (5, 6, 0, 2), (6, 4, 1, 0), (4, 7, 3, 1), (7, 5, 2, 3)])
_uv = me_cylinder_007.uv_layers.new(name='UVMap')
_uv.uv.foreach_set('vector', [0.8559, 0.5933, 0.8559, 0.8565, 0.8432, 0.8565, 0.8432, 0.5933, 0.9297, 0.5923, 0.9424, 0.5927, 0.9418, 0.4532, 0.9291, 0.4532, 0.8933, 0.5933, 0.8933, 0.8565, 0.7538, 0.8565, 0.7538, 0.5933, 0.7236, 0.5868, 0.7109, 0.5864, 0.7104, 0.4474, 0.7231, 0.4473, 0.8929, 0.4599, 0.8929, 0.1967, 0.7538, 0.1967, 0.7538, 0.4599])
me_cylinder_007.materials.append(mat_hard_plate)
me_cylinder_007.use_remesh_preserve_volume = False
me_cylinder_007.use_remesh_preserve_attributes = False
me_cylinder_007.use_mirror_vertex_groups = False
me_cylinder_007.update()
arm_armature = bpy.data.armatures.new('Armature')  # bones are not reproduced

# ---- objects
ob_node_collider = bpy.data.objects.new('node_collider', me_cylinder_011)
ob_generator = bpy.data.objects.new('generator', me_cylinder_001)
ob_lamp = bpy.data.objects.new('Lamp', light_lamp)
ob_camera = bpy.data.objects.new('Camera', cam_camera)
ob_armature = bpy.data.objects.new('Armature', arm_armature)
ob_cooling_fins_001 = bpy.data.objects.new('cooling-fins.001', me_cylinder_002)
ob_cooling_fins = bpy.data.objects.new('cooling-fins', me_cylinder_004)
ob_cooling_fins_007 = bpy.data.objects.new('cooling-fins.007', me_cylinder_009)
ob_cooling_fins_006 = bpy.data.objects.new('cooling-fins.006', me_cylinder_008)
ob_cooling_fins_004 = bpy.data.objects.new('cooling-fins.004', me_cylinder_006)
ob_cooling_fins_003 = bpy.data.objects.new('cooling-fins.003', me_cylinder_005)
ob_cooling_fins_002 = bpy.data.objects.new('cooling-fins.002', me_cylinder_003)
ob_cooling_fins_005 = bpy.data.objects.new('cooling-fins.005', me_cylinder_007)

# ---- transforms, parenting, visibility, modifiers, constraints
ob_node_collider.location = (0.0, 0.0, 0.0)
ob_node_collider.scale = (1.051, 1.051, 0.9657)
ob_node_collider.lock_scale = (False, False, True)
ob_node_collider.hide_viewport = True
ob_node_collider.hide_render = True
ob_node_collider.lineart.crease_threshold = 0.0
ob_generator.location = (-0.002368, -0.000981, 0.0)
ob_generator.rotation_euler = (0.0, -0.0, 0.7854)
ob_generator.hide_select = True
ob_generator.lineart.crease_threshold = 0.0
ob_lamp.location = (6.659, 3.929, 5.904)
ob_lamp.rotation_euler = (0.6503, 0.05522, 1.866)
ob_lamp.lock_rotations_4d = False
ob_lamp.empty_display_type = 'ARROWS'
ob_lamp.color = (0.0, 0.0, 0.0, 0.0)
ob_lamp.lineart.crease_threshold = 0.0
ob_camera.location = (8.719, -2.726, 5.254)
ob_camera.rotation_euler = (1.018, -0.01784, -4.969)
ob_camera.lock_rotations_4d = False
ob_camera.empty_display_type = 'ARROWS'
ob_camera.color = (0.0, 0.0, 0.0, 0.0)
ob_camera.display_type = 'WIRE'
ob_camera.lineart.crease_threshold = 0.0
ob_armature.location = (-0.002368, -0.000981, -1.003)
ob_armature.scale = (1.0, 1.0, 0.9657)
ob_armature.show_in_front = True
ob_armature.lineart.crease_threshold = 0.0
ob_cooling_fins_001.parent = ob_armature
ob_cooling_fins_001.matrix_parent_inverse = Matrix(((1.0, 0.0, 0.0, 0.002368), (0.0, 1.0, 0.0, 0.000981), (0.0, 0.0, 1.0, 1.003), (0.0, 0.0, 0.0, 1.0)))
ob_cooling_fins_001.location = (-0.002368, -0.06026, 0.0)
ob_cooling_fins_001.scale = (1.0, 1.0, 0.9657)
ob_cooling_fins_001.lineart.crease_threshold = 0.0
_vg = ob_cooling_fins_001.vertex_groups.new(name='fin1')
_vg.add([0, 1, 2, 3, 4, 5, 6, 7], 1.0, 'REPLACE')
_m = ob_cooling_fins_001.modifiers.new('Armature', 'ARMATURE')
_m.object = ob_armature
_m.vertex_group = 'fin1'
ob_cooling_fins.location = (0.0656, 0.08645, 0.0)
ob_cooling_fins.rotation_euler = (9.409e-10, 7.377e-10, 0.7854)
ob_cooling_fins.delta_location = (0.0, -0.1554, 0.0)
ob_cooling_fins.lineart.crease_threshold = 0.0
_vg = ob_cooling_fins.vertex_groups.new(name='fin8')
_vg.add([0, 1, 2, 3, 4, 5, 6, 7], 1.0, 'REPLACE')
_m = ob_cooling_fins.modifiers.new('Armature', 'ARMATURE')
_m.object = ob_armature
ob_cooling_fins_007.location = (0.05691, -0.000981, 0.0)
ob_cooling_fins_007.rotation_euler = (9.409e-10, 7.377e-10, -4.712)
ob_cooling_fins_007.lineart.crease_threshold = 0.0
_vg = ob_cooling_fins_007.vertex_groups.new(name='fin7')
_vg.add([0, 1, 2, 3, 4, 5, 6, 7], 1.0, 'REPLACE')
_m = ob_cooling_fins_007.modifiers.new('Armature', 'ARMATURE')
_m.object = ob_armature
ob_cooling_fins_006.location = (0.03955, 0.04093, 0.0)
ob_cooling_fins_006.rotation_euler = (9.409e-10, 7.377e-10, -3.927)
ob_cooling_fins_006.lineart.crease_threshold = 0.0
_vg = ob_cooling_fins_006.vertex_groups.new(name='fin6')
_vg.add([0, 1, 2, 3, 4, 5, 6, 7], 1.0, 'REPLACE')
_m = ob_cooling_fins_006.modifiers.new('Armature', 'ARMATURE')
_m.object = ob_armature
ob_cooling_fins_004.location = (-0.04428, 0.04093, 0.0)
ob_cooling_fins_004.rotation_euler = (9.409e-10, 7.377e-10, -2.356)
ob_cooling_fins_004.lineart.crease_threshold = 0.0
_vg = ob_cooling_fins_004.vertex_groups.new(name='fin4')
_vg.add([0, 1, 2, 3, 4, 5, 6, 7], 1.0, 'REPLACE')
_m = ob_cooling_fins_004.modifiers.new('Armature', 'ARMATURE')
_m.object = ob_armature
ob_cooling_fins_003.location = (-0.06164, -0.000981, 0.0)
ob_cooling_fins_003.rotation_euler = (9.409e-10, 7.377e-10, -1.571)
ob_cooling_fins_003.lineart.crease_threshold = 0.0
_vg = ob_cooling_fins_003.vertex_groups.new(name='fin3')
_vg.add([0, 1, 2, 3, 4, 5, 6, 7], 1.0, 'REPLACE')
_m = ob_cooling_fins_003.modifiers.new('Armature', 'ARMATURE')
_m.object = ob_armature
ob_cooling_fins_002.location = (-0.04428, -0.04289, 0.0)
ob_cooling_fins_002.rotation_euler = (9.409e-10, 7.377e-10, -0.7854)
ob_cooling_fins_002.lineart.crease_threshold = 0.0
_vg = ob_cooling_fins_002.vertex_groups.new(name='fin2')
_vg.add([0, 1, 2, 3, 4, 5, 6, 7], 1.0, 'REPLACE')
_m = ob_cooling_fins_002.modifiers.new('Armature', 'ARMATURE')
_m.object = ob_armature
ob_cooling_fins_005.location = (-0.002368, 0.05829, 0.0)
ob_cooling_fins_005.rotation_euler = (9.409e-10, 7.377e-10, -3.142)
ob_cooling_fins_005.lineart.crease_threshold = 0.0
_vg = ob_cooling_fins_005.vertex_groups.new(name='fin5')
_vg.add([0, 1, 2, 3, 4, 5, 6, 7], 1.0, 'REPLACE')
_m = ob_cooling_fins_005.modifiers.new('Armature', 'ARMATURE')
_m.object = ob_armature

# ---- collection membership
col_collection_1.objects.link(ob_node_collider)
col_collection_1.objects.link(ob_generator)
col_collection_1.objects.link(ob_lamp)
col_collection_1.objects.link(ob_camera)
col_collection_1.objects.link(ob_armature)
col_collection_1.objects.link(ob_cooling_fins_001)
col_collection_1.objects.link(ob_cooling_fins)
col_collection_1.objects.link(ob_cooling_fins_007)
col_collection_1.objects.link(ob_cooling_fins_006)
col_collection_1.objects.link(ob_cooling_fins_004)
col_collection_1.objects.link(ob_cooling_fins_003)
col_collection_1.objects.link(ob_cooling_fins_002)
col_collection_1.objects.link(ob_cooling_fins_005)

# ---- scene / render settings (as saved in the file)
scene.camera = ob_camera
scene.frame_start = 1; scene.frame_end = 50; scene.frame_set(1)
scene.render.engine = 'BLENDER_EEVEE_NEXT'
scene.render.image_settings.compression = 100
scene.render.resolution_x = 720
scene.render.resolution_y = 486
scene.render.pixel_aspect_x = 10.0
scene.render.pixel_aspect_y = 11.0
scene.render.fps = 30
scene.render.fps_base = 1.001
scene.render.dither_intensity = 0.0
scene.cycles.use_denoising = False
scene.cycles.samples = 10
scene.cycles.sampling_pattern = 'TABULATED_SOBOL'
scene.cycles.light_sampling_threshold = 0.0
scene.cycles.use_adaptive_sampling = False
scene.cycles.use_light_tree = False
scene.cycles.blur_glossy = 0.0
scene.cycles.volume_bounces = 1
scene.cycles.pixel_filter_type = 'GAUSSIAN'
scene.cycles.sample_clamp_indirect = 0.0
scene.view_settings.view_transform = 'Standard'
bpy.context.view_layer.update()
